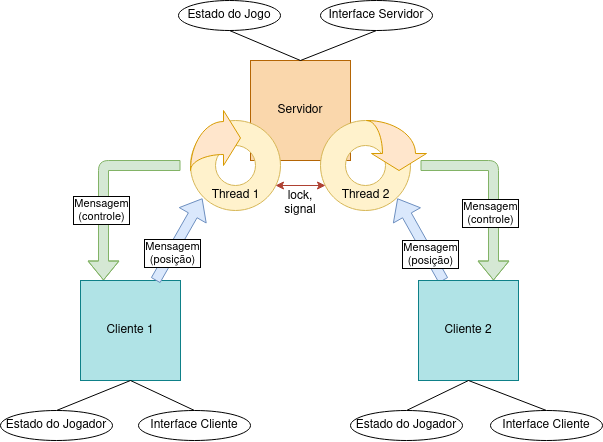

The diagram above was exported from draw.io. Its source (the exported page's mxGraphModel, read from the mxfile embedded in the PNG):
<mxGraphModel dx="981" dy="566" grid="1" gridSize="10" guides="1" tooltips="1" connect="1" arrows="1" fold="1" page="1" pageScale="1" pageWidth="850" pageHeight="1100" math="0" shadow="0">
  <root>
    <mxCell id="0" />
    <mxCell id="1" parent="0" />
    <mxCell id="9l-I0HWxQLUAkeYU97-d-1" value="&lt;div&gt;Servidor&lt;/div&gt;" style="whiteSpace=wrap;html=1;aspect=fixed;fillColor=#fad7ac;strokeColor=#b46504;" vertex="1" parent="1">
      <mxGeometry x="310" y="420" width="100" height="100" as="geometry" />
    </mxCell>
    <mxCell id="9l-I0HWxQLUAkeYU97-d-2" value="Cliente 1" style="whiteSpace=wrap;html=1;aspect=fixed;fillColor=#b0e3e6;strokeColor=#0e8088;" vertex="1" parent="1">
      <mxGeometry x="140" y="640" width="100" height="100" as="geometry" />
    </mxCell>
    <mxCell id="9l-I0HWxQLUAkeYU97-d-5" value="" style="verticalLabelPosition=bottom;verticalAlign=top;html=1;shape=mxgraph.basic.donut;dx=25;fillColor=#fff2cc;strokeColor=#d6b656;" vertex="1" parent="1">
      <mxGeometry x="250" y="480" width="90" height="90" as="geometry" />
    </mxCell>
    <mxCell id="9l-I0HWxQLUAkeYU97-d-6" value="" style="html=1;shadow=0;dashed=0;align=center;verticalAlign=middle;shape=mxgraph.arrows2.jumpInArrow;dy=16.5;dx=17;arrowHead=55;fillColor=#ffe6cc;strokeColor=#d79b00;" vertex="1" parent="1">
      <mxGeometry x="250" y="470" width="50" height="60" as="geometry" />
    </mxCell>
    <mxCell id="9l-I0HWxQLUAkeYU97-d-7" value="" style="verticalLabelPosition=bottom;verticalAlign=top;html=1;shape=mxgraph.basic.donut;dx=25;fillColor=#fff2cc;strokeColor=#d6b656;" vertex="1" parent="1">
      <mxGeometry x="380" y="480" width="90" height="90" as="geometry" />
    </mxCell>
    <mxCell id="9l-I0HWxQLUAkeYU97-d-8" value="" style="html=1;shadow=0;dashed=0;align=center;verticalAlign=middle;shape=mxgraph.arrows2.jumpInArrow;dy=16.5;dx=17;arrowHead=55;rotation=90;fillColor=#ffe6cc;strokeColor=#d79b00;" vertex="1" parent="1">
      <mxGeometry x="431" y="475" width="50" height="60" as="geometry" />
    </mxCell>
    <mxCell id="9l-I0HWxQLUAkeYU97-d-10" value="Thread 2" style="text;html=1;strokeColor=none;fillColor=none;align=center;verticalAlign=middle;whiteSpace=wrap;rounded=0;" vertex="1" parent="1">
      <mxGeometry x="398" y="545" width="55" height="20" as="geometry" />
    </mxCell>
    <mxCell id="9l-I0HWxQLUAkeYU97-d-11" value="Thread 1" style="text;html=1;strokeColor=none;fillColor=none;align=center;verticalAlign=middle;whiteSpace=wrap;rounded=0;" vertex="1" parent="1">
      <mxGeometry x="267.5" y="545" width="55" height="20" as="geometry" />
    </mxCell>
    <mxCell id="9l-I0HWxQLUAkeYU97-d-12" value="" style="endArrow=classic;startArrow=classic;html=1;fillColor=#fad9d5;strokeColor=#ae4132;" edge="1" parent="1">
      <mxGeometry width="50" height="50" relative="1" as="geometry">
        <mxPoint x="335" y="545" as="sourcePoint" />
        <mxPoint x="385" y="545" as="targetPoint" />
      </mxGeometry>
    </mxCell>
    <mxCell id="9l-I0HWxQLUAkeYU97-d-13" value="lock, signal" style="text;html=1;strokeColor=none;fillColor=none;align=center;verticalAlign=middle;whiteSpace=wrap;rounded=0;" vertex="1" parent="1">
      <mxGeometry x="334" y="553" width="52" height="20" as="geometry" />
    </mxCell>
    <mxCell id="9l-I0HWxQLUAkeYU97-d-14" value="Estado do Jogo" style="ellipse;whiteSpace=wrap;html=1;" vertex="1" parent="1">
      <mxGeometry x="238" y="360" width="102" height="30" as="geometry" />
    </mxCell>
    <mxCell id="9l-I0HWxQLUAkeYU97-d-15" value="" style="endArrow=none;html=1;entryX=0.5;entryY=1;entryDx=0;entryDy=0;exitX=0.5;exitY=0;exitDx=0;exitDy=0;" edge="1" parent="1" source="9l-I0HWxQLUAkeYU97-d-1" target="9l-I0HWxQLUAkeYU97-d-14">
      <mxGeometry width="50" height="50" relative="1" as="geometry">
        <mxPoint x="440" y="500" as="sourcePoint" />
        <mxPoint x="490" y="450" as="targetPoint" />
      </mxGeometry>
    </mxCell>
    <mxCell id="9l-I0HWxQLUAkeYU97-d-20" style="edgeStyle=none;rounded=0;orthogonalLoop=1;jettySize=auto;html=1;exitX=0.5;exitY=1;exitDx=0;exitDy=0;entryX=0.5;entryY=0;entryDx=0;entryDy=0;endArrow=none;endFill=0;" edge="1" parent="1" source="9l-I0HWxQLUAkeYU97-d-19" target="9l-I0HWxQLUAkeYU97-d-1">
      <mxGeometry relative="1" as="geometry" />
    </mxCell>
    <mxCell id="9l-I0HWxQLUAkeYU97-d-19" value="Interface Servidor" style="ellipse;whiteSpace=wrap;html=1;" vertex="1" parent="1">
      <mxGeometry x="380" y="360" width="112" height="30" as="geometry" />
    </mxCell>
    <mxCell id="9l-I0HWxQLUAkeYU97-d-21" value="" style="shape=flexArrow;endArrow=classic;html=1;exitX=0.75;exitY=0;exitDx=0;exitDy=0;entryX=0.132;entryY=0.865;entryDx=0;entryDy=0;entryPerimeter=0;fillColor=#dae8fc;strokeColor=#6c8ebf;" edge="1" parent="1" source="9l-I0HWxQLUAkeYU97-d-2" target="9l-I0HWxQLUAkeYU97-d-5">
      <mxGeometry width="50" height="50" relative="1" as="geometry">
        <mxPoint x="230" y="620" as="sourcePoint" />
        <mxPoint x="280" y="570" as="targetPoint" />
      </mxGeometry>
    </mxCell>
    <mxCell id="9l-I0HWxQLUAkeYU97-d-23" value="&lt;div&gt;Mensagem&lt;/div&gt;&lt;div&gt;(posição)&lt;br&gt;&lt;/div&gt;" style="edgeLabel;html=1;align=center;verticalAlign=middle;resizable=0;points=[];labelBorderColor=#000000;" vertex="1" connectable="0" parent="9l-I0HWxQLUAkeYU97-d-21">
      <mxGeometry x="-0.3192" y="-1" relative="1" as="geometry">
        <mxPoint as="offset" />
      </mxGeometry>
    </mxCell>
    <mxCell id="9l-I0HWxQLUAkeYU97-d-22" value="" style="shape=flexArrow;endArrow=classic;html=1;entryX=0.132;entryY=0.865;entryDx=0;entryDy=0;entryPerimeter=0;fillColor=#dae8fc;strokeColor=#6c8ebf;" edge="1" parent="1">
      <mxGeometry width="50" height="50" relative="1" as="geometry">
        <mxPoint x="502.9561104805148" y="640" as="sourcePoint" />
        <mxPoint x="456.8799999999999" y="557.8499999999999" as="targetPoint" />
      </mxGeometry>
    </mxCell>
    <mxCell id="9l-I0HWxQLUAkeYU97-d-24" value="&lt;div&gt;Mensagem&lt;/div&gt;&lt;div&gt;(posição)&lt;br&gt;&lt;/div&gt;" style="edgeLabel;html=1;align=center;verticalAlign=middle;resizable=0;points=[];labelBorderColor=#000000;" vertex="1" connectable="0" parent="9l-I0HWxQLUAkeYU97-d-22">
      <mxGeometry x="-0.3633" y="-1" relative="1" as="geometry">
        <mxPoint as="offset" />
      </mxGeometry>
    </mxCell>
    <mxCell id="9l-I0HWxQLUAkeYU97-d-29" style="edgeStyle=none;rounded=0;orthogonalLoop=1;jettySize=auto;html=1;exitX=0.5;exitY=0;exitDx=0;exitDy=0;entryX=0.5;entryY=1;entryDx=0;entryDy=0;endArrow=none;endFill=0;" edge="1" parent="1" source="9l-I0HWxQLUAkeYU97-d-27" target="9l-I0HWxQLUAkeYU97-d-2">
      <mxGeometry relative="1" as="geometry" />
    </mxCell>
    <mxCell id="9l-I0HWxQLUAkeYU97-d-27" value="Estado do Jogador" style="ellipse;whiteSpace=wrap;html=1;" vertex="1" parent="1">
      <mxGeometry x="60" y="770" width="112" height="30" as="geometry" />
    </mxCell>
    <mxCell id="9l-I0HWxQLUAkeYU97-d-32" style="edgeStyle=none;rounded=0;orthogonalLoop=1;jettySize=auto;html=1;exitX=0.5;exitY=0;exitDx=0;exitDy=0;entryX=0.5;entryY=1;entryDx=0;entryDy=0;endArrow=none;endFill=0;" edge="1" parent="1" source="9l-I0HWxQLUAkeYU97-d-31" target="9l-I0HWxQLUAkeYU97-d-2">
      <mxGeometry relative="1" as="geometry" />
    </mxCell>
    <mxCell id="9l-I0HWxQLUAkeYU97-d-31" value="Interface Cliente" style="ellipse;whiteSpace=wrap;html=1;" vertex="1" parent="1">
      <mxGeometry x="198" y="770" width="112" height="30" as="geometry" />
    </mxCell>
    <mxCell id="9l-I0HWxQLUAkeYU97-d-33" value="Cliente 2" style="whiteSpace=wrap;html=1;aspect=fixed;fillColor=#b0e3e6;strokeColor=#0e8088;" vertex="1" parent="1">
      <mxGeometry x="478" y="640" width="100" height="100" as="geometry" />
    </mxCell>
    <mxCell id="9l-I0HWxQLUAkeYU97-d-34" style="edgeStyle=none;rounded=0;orthogonalLoop=1;jettySize=auto;html=1;exitX=0.5;exitY=0;exitDx=0;exitDy=0;entryX=0.5;entryY=1;entryDx=0;entryDy=0;endArrow=none;endFill=0;" edge="1" parent="1" source="9l-I0HWxQLUAkeYU97-d-35" target="9l-I0HWxQLUAkeYU97-d-33">
      <mxGeometry relative="1" as="geometry" />
    </mxCell>
    <mxCell id="9l-I0HWxQLUAkeYU97-d-35" value="Estado do Jogador" style="ellipse;whiteSpace=wrap;html=1;" vertex="1" parent="1">
      <mxGeometry x="410" y="770" width="112" height="30" as="geometry" />
    </mxCell>
    <mxCell id="9l-I0HWxQLUAkeYU97-d-36" style="edgeStyle=none;rounded=0;orthogonalLoop=1;jettySize=auto;html=1;exitX=0.5;exitY=0;exitDx=0;exitDy=0;entryX=0.5;entryY=1;entryDx=0;entryDy=0;endArrow=none;endFill=0;" edge="1" parent="1" source="9l-I0HWxQLUAkeYU97-d-37" target="9l-I0HWxQLUAkeYU97-d-33">
      <mxGeometry relative="1" as="geometry" />
    </mxCell>
    <mxCell id="9l-I0HWxQLUAkeYU97-d-39" value="" style="shape=flexArrow;endArrow=classic;html=1;entryX=0.75;entryY=0;entryDx=0;entryDy=0;fillColor=#d5e8d4;strokeColor=#82b366;" edge="1" parent="1" target="9l-I0HWxQLUAkeYU97-d-33">
      <mxGeometry width="50" height="50" relative="1" as="geometry">
        <mxPoint x="480" y="525" as="sourcePoint" />
        <mxPoint x="520" y="475" as="targetPoint" />
        <Array as="points">
          <mxPoint x="553" y="525" />
        </Array>
      </mxGeometry>
    </mxCell>
    <mxCell id="9l-I0HWxQLUAkeYU97-d-37" value="Interface Cliente" style="ellipse;whiteSpace=wrap;html=1;" vertex="1" parent="1">
      <mxGeometry x="550" y="770" width="112" height="30" as="geometry" />
    </mxCell>
    <mxCell id="9l-I0HWxQLUAkeYU97-d-40" value="" style="shape=flexArrow;endArrow=classic;html=1;entryX=0.75;entryY=0;entryDx=0;entryDy=0;fillColor=#d5e8d4;strokeColor=#82b366;" edge="1" parent="1">
      <mxGeometry width="50" height="50" relative="1" as="geometry">
        <mxPoint x="240" y="525" as="sourcePoint" />
        <mxPoint x="162.99999999999977" y="640" as="targetPoint" />
        <Array as="points">
          <mxPoint x="163" y="525" />
        </Array>
      </mxGeometry>
    </mxCell>
    <mxCell id="9l-I0HWxQLUAkeYU97-d-41" value="&lt;div&gt;Mensagem&lt;/div&gt;&lt;div&gt;(controle)&lt;br&gt;&lt;/div&gt;" style="edgeLabel;html=1;align=center;verticalAlign=middle;resizable=0;points=[];labelBorderColor=#000000;" vertex="1" connectable="0" parent="9l-I0HWxQLUAkeYU97-d-40">
      <mxGeometry x="-0.4795" y="5" relative="1" as="geometry">
        <mxPoint x="-30" y="40" as="offset" />
      </mxGeometry>
    </mxCell>
    <mxCell id="9l-I0HWxQLUAkeYU97-d-42" value="&lt;div&gt;Mensagem&lt;/div&gt;&lt;div&gt;(controle)&lt;br&gt;&lt;/div&gt;" style="edgeLabel;html=1;align=center;verticalAlign=middle;resizable=0;points=[];labelBorderColor=#000000;" vertex="1" connectable="0" parent="1">
      <mxGeometry x="550.004827586207" y="573" as="geometry" />
    </mxCell>
  </root>
</mxGraphModel>